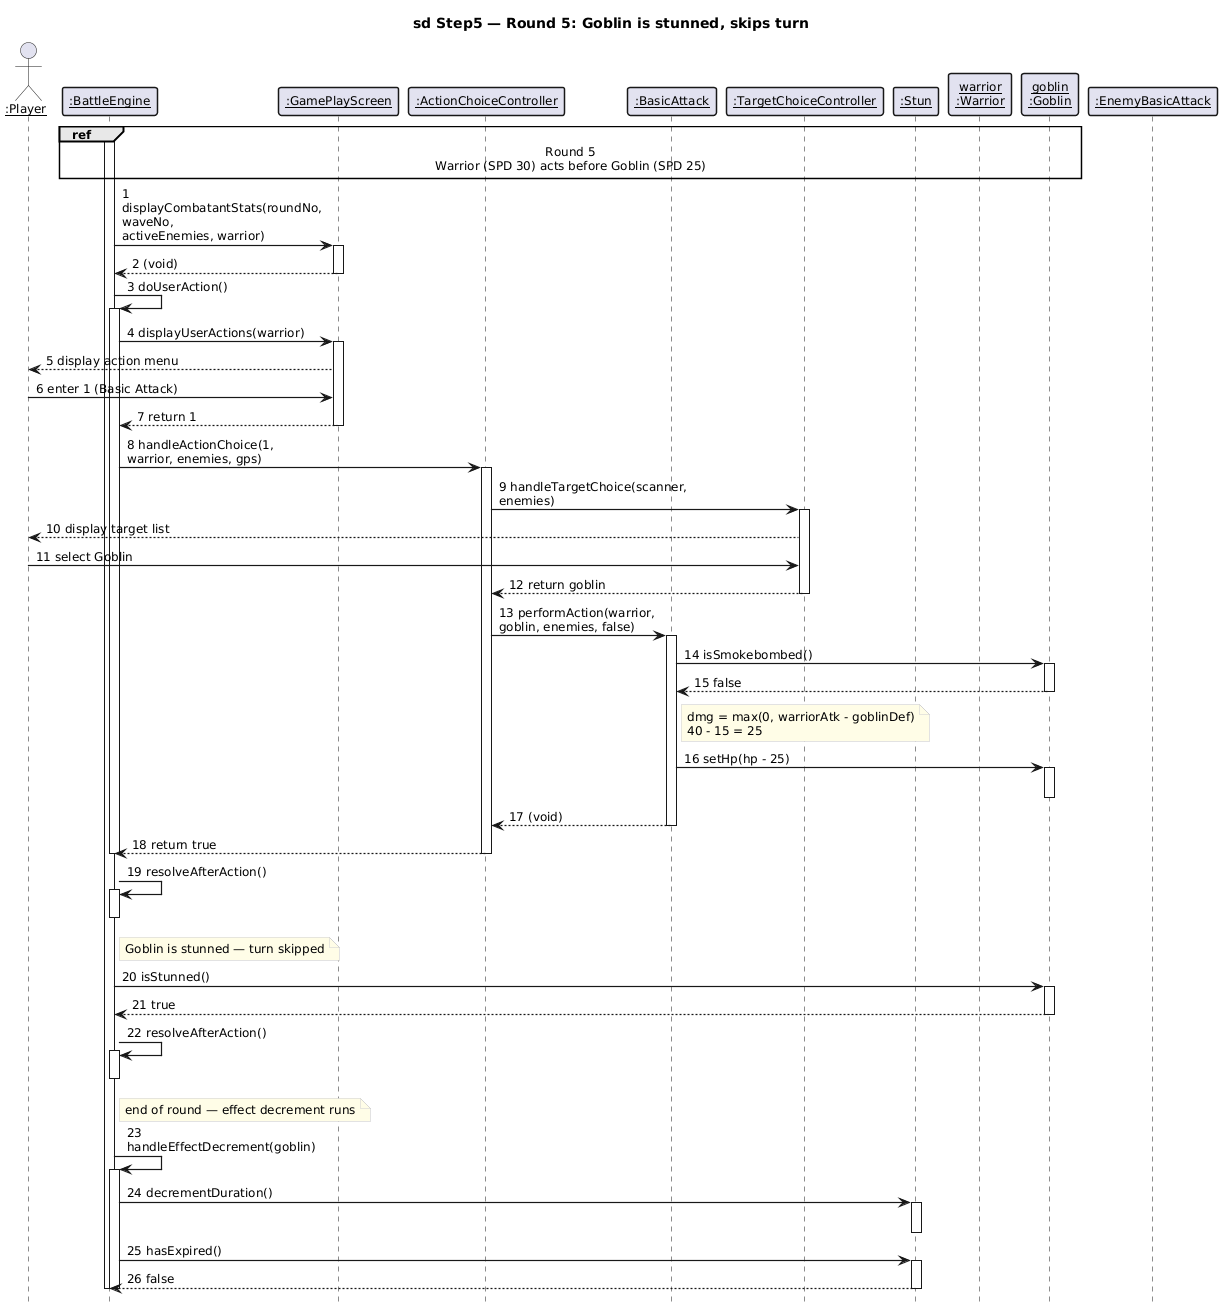

The diagram above was rendered by PlantUML. Its source (embedded in the PNG):
@startuml
skinparam sequenceMessageAlign left
skinparam responseMessageBelowArrow true
skinparam maxMessageSize 200
skinparam sequenceGroupBorderThickness 1.5
skinparam sequenceLifeLineBorderThickness 1.5
skinparam sequenceArrowThickness 1.2
skinparam sequenceParticipantBorderThickness 1.5
skinparam defaultFontSize 12
skinparam NoteBackgroundColor #FFFDE7
skinparam NoteBorderColor #CCCCCC
skinparam sequenceParticipant underline
hide footbox

title sd Step5 — Round 5: Goblin is stunned, skips turn

actor ":Player" as Player
participant ":BattleEngine" as BE
participant ":GamePlayScreen" as GPS
participant ":ActionChoiceController" as ACC
participant ":BasicAttack" as BA
participant ":TargetChoiceController" as TCC
participant ":Stun" as ST
participant "warrior\n:Warrior" as W
participant "goblin\n:Goblin" as G
participant ":EnemyBasicAttack" as EBA

ref over BE, G : Round 5\nWarrior (SPD 30) acts before Goblin (SPD 25)

activate BE
BE -> GPS : 1 displayCombatantStats(roundNo, waveNo,\nactiveEnemies, warrior)
activate GPS
GPS --> BE : 2 (void)
deactivate GPS

BE -> BE : 3 doUserAction()
activate BE
BE -> GPS : 4 displayUserActions(warrior)
activate GPS
GPS --> Player : 5 display action menu
Player -> GPS : 6 enter 1 (Basic Attack)
GPS --> BE : 7 return 1
deactivate GPS
BE -> ACC : 8 handleActionChoice(1,\nwarrior, enemies, gps)
activate ACC
ACC -> TCC : 9 handleTargetChoice(scanner, enemies)
activate TCC
TCC --> Player : 10 display target list
Player -> TCC : 11 select Goblin
TCC --> ACC : 12 return goblin
deactivate TCC
ACC -> BA : 13 performAction(warrior,\ngoblin, enemies, false)
activate BA
BA -> G : 14 isSmokebombed()
activate G
G --> BA : 15 false
deactivate G
note right of BA
  dmg = max(0, warriorAtk - goblinDef)
  40 - 15 = 25
end note
BA -> G : 16 setHp(hp - 25)
activate G
deactivate G
BA --> ACC : 17 (void)
deactivate BA
ACC --> BE : 18 return true
deactivate ACC
deactivate BE

BE -> BE : 19 resolveAfterAction()
activate BE
deactivate BE

note right of BE : Goblin is stunned — turn skipped
BE -> G : 20 isStunned()
activate G
G --> BE : 21 true
deactivate G

BE -> BE : 22 resolveAfterAction()
activate BE
deactivate BE

note right of BE : end of round — effect decrement runs
BE -> BE : 23 handleEffectDecrement(goblin)
activate BE
BE -> ST : 24 decrementDuration()
activate ST
deactivate ST
BE -> ST : 25 hasExpired()
activate ST
ST --> BE : 26 false
deactivate ST
deactivate BE

deactivate BE
@enduml